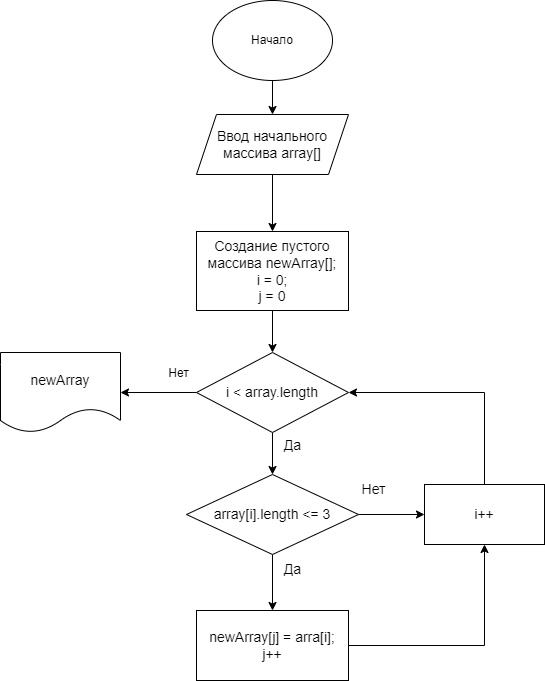

The diagram above was exported from draw.io. Its source (the exported page's mxGraphModel, read from the mxfile embedded in the PNG):
<mxGraphModel dx="1386" dy="767" grid="1" gridSize="10" guides="1" tooltips="1" connect="1" arrows="1" fold="1" page="1" pageScale="1" pageWidth="827" pageHeight="1169" math="0" shadow="0">
  <root>
    <mxCell id="0" />
    <mxCell id="1" parent="0" />
    <mxCell id="OA_Yp1QjsjTn9mLuv11L-3" value="" style="edgeStyle=orthogonalEdgeStyle;rounded=0;orthogonalLoop=1;jettySize=auto;html=1;fontSize=14;" edge="1" parent="1" source="OA_Yp1QjsjTn9mLuv11L-1" target="OA_Yp1QjsjTn9mLuv11L-2">
      <mxGeometry relative="1" as="geometry" />
    </mxCell>
    <mxCell id="OA_Yp1QjsjTn9mLuv11L-1" value="Начало" style="ellipse;whiteSpace=wrap;html=1;" vertex="1" parent="1">
      <mxGeometry x="354" y="10" width="120" height="80" as="geometry" />
    </mxCell>
    <mxCell id="OA_Yp1QjsjTn9mLuv11L-5" value="" style="edgeStyle=orthogonalEdgeStyle;rounded=0;orthogonalLoop=1;jettySize=auto;html=1;fontSize=14;" edge="1" parent="1" source="OA_Yp1QjsjTn9mLuv11L-2" target="OA_Yp1QjsjTn9mLuv11L-4">
      <mxGeometry relative="1" as="geometry" />
    </mxCell>
    <mxCell id="OA_Yp1QjsjTn9mLuv11L-2" value="Ввод начального массива array[]" style="shape=parallelogram;perimeter=parallelogramPerimeter;whiteSpace=wrap;html=1;fixedSize=1;fontSize=14;" vertex="1" parent="1">
      <mxGeometry x="338" y="124" width="152" height="60" as="geometry" />
    </mxCell>
    <mxCell id="OA_Yp1QjsjTn9mLuv11L-7" value="" style="edgeStyle=orthogonalEdgeStyle;rounded=0;orthogonalLoop=1;jettySize=auto;html=1;fontSize=14;" edge="1" parent="1" source="OA_Yp1QjsjTn9mLuv11L-4" target="OA_Yp1QjsjTn9mLuv11L-6">
      <mxGeometry relative="1" as="geometry" />
    </mxCell>
    <mxCell id="OA_Yp1QjsjTn9mLuv11L-4" value="Создание пустого массива newArray[];&lt;br style=&quot;font-size: 14px;&quot;&gt;i = 0;&lt;br style=&quot;font-size: 14px;&quot;&gt;j = 0" style="whiteSpace=wrap;html=1;fontSize=14;" vertex="1" parent="1">
      <mxGeometry x="338" y="241" width="152" height="79" as="geometry" />
    </mxCell>
    <mxCell id="OA_Yp1QjsjTn9mLuv11L-10" value="" style="edgeStyle=orthogonalEdgeStyle;rounded=0;orthogonalLoop=1;jettySize=auto;html=1;fontSize=14;" edge="1" parent="1" source="OA_Yp1QjsjTn9mLuv11L-6" target="OA_Yp1QjsjTn9mLuv11L-9">
      <mxGeometry relative="1" as="geometry" />
    </mxCell>
    <mxCell id="OA_Yp1QjsjTn9mLuv11L-20" value="" style="edgeStyle=orthogonalEdgeStyle;rounded=0;orthogonalLoop=1;jettySize=auto;html=1;fontSize=14;" edge="1" parent="1" source="OA_Yp1QjsjTn9mLuv11L-6" target="OA_Yp1QjsjTn9mLuv11L-19">
      <mxGeometry relative="1" as="geometry" />
    </mxCell>
    <mxCell id="OA_Yp1QjsjTn9mLuv11L-6" value="i &amp;lt; array.length" style="rhombus;whiteSpace=wrap;html=1;fontSize=14;" vertex="1" parent="1">
      <mxGeometry x="338" y="362" width="152" height="80" as="geometry" />
    </mxCell>
    <mxCell id="OA_Yp1QjsjTn9mLuv11L-8" value="Да" style="text;html=1;align=center;verticalAlign=middle;resizable=0;points=[];autosize=1;strokeColor=none;fillColor=none;fontSize=14;" vertex="1" parent="1">
      <mxGeometry x="414" y="440" width="40" height="30" as="geometry" />
    </mxCell>
    <mxCell id="OA_Yp1QjsjTn9mLuv11L-12" value="" style="edgeStyle=orthogonalEdgeStyle;rounded=0;orthogonalLoop=1;jettySize=auto;html=1;fontSize=14;" edge="1" parent="1" source="OA_Yp1QjsjTn9mLuv11L-9" target="OA_Yp1QjsjTn9mLuv11L-11">
      <mxGeometry relative="1" as="geometry" />
    </mxCell>
    <mxCell id="OA_Yp1QjsjTn9mLuv11L-15" value="" style="edgeStyle=orthogonalEdgeStyle;rounded=0;orthogonalLoop=1;jettySize=auto;html=1;fontSize=14;" edge="1" parent="1" source="OA_Yp1QjsjTn9mLuv11L-9" target="OA_Yp1QjsjTn9mLuv11L-14">
      <mxGeometry relative="1" as="geometry" />
    </mxCell>
    <mxCell id="OA_Yp1QjsjTn9mLuv11L-9" value="array[i].length &amp;lt;= 3" style="rhombus;whiteSpace=wrap;html=1;fontSize=14;" vertex="1" parent="1">
      <mxGeometry x="328" y="484" width="172" height="80" as="geometry" />
    </mxCell>
    <mxCell id="OA_Yp1QjsjTn9mLuv11L-17" style="edgeStyle=orthogonalEdgeStyle;rounded=0;orthogonalLoop=1;jettySize=auto;html=1;exitX=1;exitY=0.5;exitDx=0;exitDy=0;entryX=0.5;entryY=1;entryDx=0;entryDy=0;fontSize=14;" edge="1" parent="1" source="OA_Yp1QjsjTn9mLuv11L-11" target="OA_Yp1QjsjTn9mLuv11L-14">
      <mxGeometry relative="1" as="geometry" />
    </mxCell>
    <mxCell id="OA_Yp1QjsjTn9mLuv11L-11" value="newArray[j] = arra[i];&lt;br style=&quot;font-size: 14px;&quot;&gt;j++" style="whiteSpace=wrap;html=1;fontSize=14;" vertex="1" parent="1">
      <mxGeometry x="338" y="620" width="152" height="70" as="geometry" />
    </mxCell>
    <mxCell id="OA_Yp1QjsjTn9mLuv11L-13" value="Да" style="text;html=1;align=center;verticalAlign=middle;resizable=0;points=[];autosize=1;strokeColor=none;fillColor=none;fontSize=14;" vertex="1" parent="1">
      <mxGeometry x="414" y="564" width="40" height="30" as="geometry" />
    </mxCell>
    <mxCell id="OA_Yp1QjsjTn9mLuv11L-18" style="edgeStyle=orthogonalEdgeStyle;rounded=0;orthogonalLoop=1;jettySize=auto;html=1;exitX=0.5;exitY=0;exitDx=0;exitDy=0;entryX=1;entryY=0.5;entryDx=0;entryDy=0;fontSize=14;" edge="1" parent="1" source="OA_Yp1QjsjTn9mLuv11L-14" target="OA_Yp1QjsjTn9mLuv11L-6">
      <mxGeometry relative="1" as="geometry" />
    </mxCell>
    <mxCell id="OA_Yp1QjsjTn9mLuv11L-14" value="i++" style="whiteSpace=wrap;html=1;fontSize=14;" vertex="1" parent="1">
      <mxGeometry x="566" y="494" width="120" height="60" as="geometry" />
    </mxCell>
    <mxCell id="OA_Yp1QjsjTn9mLuv11L-16" value="Нет" style="text;html=1;align=center;verticalAlign=middle;resizable=0;points=[];autosize=1;strokeColor=none;fillColor=none;fontSize=14;" vertex="1" parent="1">
      <mxGeometry x="490" y="484" width="50" height="30" as="geometry" />
    </mxCell>
    <mxCell id="OA_Yp1QjsjTn9mLuv11L-19" value="newArray" style="shape=document;whiteSpace=wrap;html=1;boundedLbl=1;fontSize=14;" vertex="1" parent="1">
      <mxGeometry x="142" y="362" width="120" height="80" as="geometry" />
    </mxCell>
    <mxCell id="OA_Yp1QjsjTn9mLuv11L-21" value="Нет" style="text;html=1;align=center;verticalAlign=middle;resizable=0;points=[];autosize=1;strokeColor=none;fillColor=none;" vertex="1" parent="1">
      <mxGeometry x="300" y="368" width="40" height="30" as="geometry" />
    </mxCell>
  </root>
</mxGraphModel>